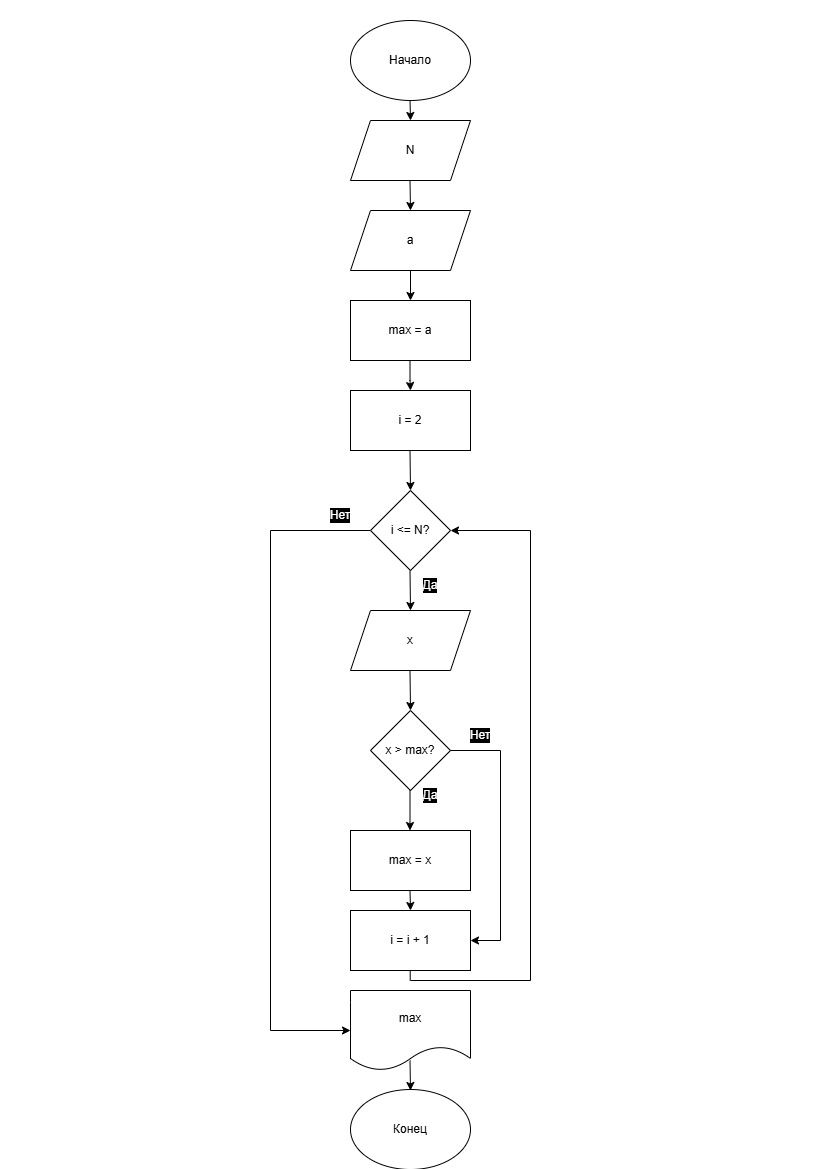

The diagram above was exported from draw.io. Its source (the exported page's mxGraphModel, read from the mxfile embedded in the PNG):
<mxGraphModel dx="1873" dy="1164" grid="1" gridSize="10" guides="1" tooltips="1" connect="1" arrows="1" fold="1" page="1" pageScale="1" pageWidth="827" pageHeight="1169" math="0" shadow="0">
  <root>
    <mxCell id="0" />
    <mxCell id="1" parent="0" />
    <mxCell id="bxKtVPLp_nqCJLibKWi4-1" parent="1" style="ellipse;whiteSpace=wrap;html=1;" value="Начало" vertex="1">
      <mxGeometry height="80" width="120" x="350" y="20" as="geometry" />
    </mxCell>
    <mxCell id="bxKtVPLp_nqCJLibKWi4-2" parent="1" style="shape=parallelogram;perimeter=parallelogramPerimeter;whiteSpace=wrap;html=1;fixedSize=1;" value="N" vertex="1">
      <mxGeometry height="60" width="120" x="350" y="120" as="geometry" />
    </mxCell>
    <mxCell id="bxKtVPLp_nqCJLibKWi4-3" parent="1" style="shape=parallelogram;perimeter=parallelogramPerimeter;whiteSpace=wrap;html=1;fixedSize=1;" value="a" vertex="1">
      <mxGeometry height="60" width="120" x="350" y="210" as="geometry" />
    </mxCell>
    <mxCell id="bxKtVPLp_nqCJLibKWi4-4" parent="1" style="rounded=0;whiteSpace=wrap;html=1;" value="max = a" vertex="1">
      <mxGeometry height="60" width="120" x="350" y="300" as="geometry" />
    </mxCell>
    <mxCell id="bxKtVPLp_nqCJLibKWi4-5" parent="1" style="rounded=0;whiteSpace=wrap;html=1;" value="i = 2" vertex="1">
      <mxGeometry height="60" width="120" x="350" y="390" as="geometry" />
    </mxCell>
    <mxCell id="bxKtVPLp_nqCJLibKWi4-6" edge="1" parent="1" style="endArrow=classic;html=1;rounded=0;" value="">
      <mxGeometry height="50" relative="1" width="50" as="geometry">
        <mxPoint x="409.54" y="100" as="sourcePoint" />
        <mxPoint x="410" y="120" as="targetPoint" />
      </mxGeometry>
    </mxCell>
    <mxCell id="bxKtVPLp_nqCJLibKWi4-8" edge="1" parent="1" style="endArrow=classic;html=1;rounded=0;" value="">
      <mxGeometry height="50" relative="1" width="50" as="geometry">
        <Array as="points">
          <mxPoint x="409.5" y="180" />
        </Array>
        <mxPoint x="409.5" y="180" as="sourcePoint" />
        <mxPoint x="410" y="210" as="targetPoint" />
      </mxGeometry>
    </mxCell>
    <mxCell id="bxKtVPLp_nqCJLibKWi4-9" edge="1" parent="1" style="endArrow=classic;html=1;rounded=0;" value="">
      <mxGeometry height="50" relative="1" width="50" as="geometry">
        <mxPoint x="410" y="270" as="sourcePoint" />
        <mxPoint x="410" y="300" as="targetPoint" />
      </mxGeometry>
    </mxCell>
    <mxCell id="bxKtVPLp_nqCJLibKWi4-10" edge="1" parent="1" style="endArrow=classic;html=1;rounded=0;" value="">
      <mxGeometry height="50" relative="1" width="50" as="geometry">
        <Array as="points">
          <mxPoint x="409.5" y="380" />
        </Array>
        <mxPoint x="409.5" y="360" as="sourcePoint" />
        <mxPoint x="410" y="390" as="targetPoint" />
      </mxGeometry>
    </mxCell>
    <mxCell id="bxKtVPLp_nqCJLibKWi4-11" edge="1" parent="1" style="endArrow=classic;html=1;rounded=0;" value="">
      <mxGeometry height="50" relative="1" width="50" as="geometry">
        <mxPoint x="409.5" y="450" as="sourcePoint" />
        <mxPoint x="410" y="490" as="targetPoint" />
      </mxGeometry>
    </mxCell>
    <mxCell id="bxKtVPLp_nqCJLibKWi4-12" parent="1" style="rhombus;whiteSpace=wrap;html=1;" value="i &amp;lt;= N?" vertex="1">
      <mxGeometry height="80" width="80" x="370" y="490" as="geometry" />
    </mxCell>
    <mxCell id="bxKtVPLp_nqCJLibKWi4-13" edge="1" parent="1" style="endArrow=classic;html=1;rounded=0;" value="">
      <mxGeometry height="50" relative="1" width="50" as="geometry">
        <mxPoint x="409.5" y="570" as="sourcePoint" />
        <mxPoint x="410" y="610" as="targetPoint" />
      </mxGeometry>
    </mxCell>
    <mxCell id="bxKtVPLp_nqCJLibKWi4-14" parent="1" style="shape=parallelogram;perimeter=parallelogramPerimeter;whiteSpace=wrap;html=1;fixedSize=1;" value="x" vertex="1">
      <mxGeometry height="60" width="120" x="350" y="610" as="geometry" />
    </mxCell>
    <mxCell id="bxKtVPLp_nqCJLibKWi4-15" edge="1" parent="1" style="endArrow=classic;html=1;rounded=0;" value="">
      <mxGeometry height="50" relative="1" width="50" as="geometry">
        <mxPoint x="409.5" y="670" as="sourcePoint" />
        <mxPoint x="410" y="710" as="targetPoint" />
      </mxGeometry>
    </mxCell>
    <mxCell id="bxKtVPLp_nqCJLibKWi4-16" parent="1" style="rhombus;whiteSpace=wrap;html=1;" value="x &amp;gt; max?" vertex="1">
      <mxGeometry height="80" width="80" x="370" y="710" as="geometry" />
    </mxCell>
    <mxCell id="bxKtVPLp_nqCJLibKWi4-18" parent="1" style="text;html=1;whiteSpace=wrap;strokeColor=none;fillColor=none;align=center;verticalAlign=middle;rounded=0;fontColor=#FFFFFF;labelBackgroundColor=#000000;" value="Да" vertex="1">
      <mxGeometry height="30" width="60" x="400" y="570" as="geometry" />
    </mxCell>
    <mxCell id="bxKtVPLp_nqCJLibKWi4-19" edge="1" parent="1" style="endArrow=classic;html=1;rounded=0;" value="">
      <mxGeometry height="50" relative="1" width="50" as="geometry">
        <mxPoint x="409.5" y="790" as="sourcePoint" />
        <mxPoint x="409.5" y="830" as="targetPoint" />
      </mxGeometry>
    </mxCell>
    <mxCell id="bxKtVPLp_nqCJLibKWi4-20" parent="1" style="text;html=1;whiteSpace=wrap;strokeColor=none;fillColor=none;align=center;verticalAlign=middle;rounded=0;fontColor=#FFFFFF;labelBackgroundColor=#000000;" value="Да" vertex="1">
      <mxGeometry height="30" width="60" x="400" y="780" as="geometry" />
    </mxCell>
    <mxCell id="bxKtVPLp_nqCJLibKWi4-21" parent="1" style="rounded=0;whiteSpace=wrap;html=1;" value="max = x" vertex="1">
      <mxGeometry height="60" width="120" x="350" y="830" as="geometry" />
    </mxCell>
    <mxCell id="bxKtVPLp_nqCJLibKWi4-22" edge="1" parent="1" style="endArrow=classic;html=1;rounded=0;" value="">
      <mxGeometry height="50" relative="1" width="50" as="geometry">
        <mxPoint x="409.5" y="890" as="sourcePoint" />
        <mxPoint x="410" y="910" as="targetPoint" />
      </mxGeometry>
    </mxCell>
    <mxCell id="bxKtVPLp_nqCJLibKWi4-23" parent="1" style="rounded=0;whiteSpace=wrap;html=1;" value="i = i + 1" vertex="1">
      <mxGeometry height="60" width="120" x="350" y="910" as="geometry" />
    </mxCell>
    <mxCell id="bxKtVPLp_nqCJLibKWi4-24" edge="1" parent="1" style="endArrow=none;html=1;rounded=0;entryX=0;entryY=0.5;entryDx=0;entryDy=0;" target="bxKtVPLp_nqCJLibKWi4-12" value="">
      <mxGeometry height="50" relative="1" width="50" as="geometry">
        <mxPoint x="270" y="530" as="sourcePoint" />
        <mxPoint x="300" y="550" as="targetPoint" />
      </mxGeometry>
    </mxCell>
    <mxCell id="bxKtVPLp_nqCJLibKWi4-25" edge="1" parent="1" style="endArrow=none;html=1;rounded=0;" value="">
      <mxGeometry height="50" relative="1" width="50" as="geometry">
        <mxPoint x="270" y="1030" as="sourcePoint" />
        <mxPoint x="270" y="530" as="targetPoint" />
      </mxGeometry>
    </mxCell>
    <mxCell id="bxKtVPLp_nqCJLibKWi4-26" edge="1" parent="1" style="endArrow=classic;html=1;rounded=0;entryX=0;entryY=0.5;entryDx=0;entryDy=0;" target="bxKtVPLp_nqCJLibKWi4-27" value="">
      <mxGeometry height="50" relative="1" width="50" as="geometry">
        <mxPoint x="270" y="1030" as="sourcePoint" />
        <mxPoint x="350" y="1060" as="targetPoint" />
      </mxGeometry>
    </mxCell>
    <mxCell id="bxKtVPLp_nqCJLibKWi4-27" parent="1" style="shape=document;whiteSpace=wrap;html=1;boundedLbl=1;" value="max" vertex="1">
      <mxGeometry height="80" width="120" x="350" y="990" as="geometry" />
    </mxCell>
    <mxCell id="bxKtVPLp_nqCJLibKWi4-28" edge="1" parent="1" style="endArrow=classic;html=1;rounded=0;" value="">
      <mxGeometry height="50" relative="1" width="50" as="geometry">
        <mxPoint x="409.5" y="1060" as="sourcePoint" />
        <mxPoint x="410" y="1090" as="targetPoint" />
      </mxGeometry>
    </mxCell>
    <mxCell id="bxKtVPLp_nqCJLibKWi4-29" parent="1" style="ellipse;whiteSpace=wrap;html=1;" value="Конец" vertex="1">
      <mxGeometry height="80" width="120" x="350" y="1089" as="geometry" />
    </mxCell>
    <mxCell id="bxKtVPLp_nqCJLibKWi4-30" parent="1" style="text;html=1;whiteSpace=wrap;strokeColor=none;fillColor=none;align=center;verticalAlign=middle;rounded=0;fontColor=#FFFFFF;labelBackgroundColor=#000000;" value="Нет" vertex="1">
      <mxGeometry height="30" width="60" x="310" y="500" as="geometry" />
    </mxCell>
    <mxCell id="bxKtVPLp_nqCJLibKWi4-31" edge="1" parent="1" style="endArrow=none;html=1;rounded=0;" value="">
      <mxGeometry height="50" relative="1" width="50" as="geometry">
        <mxPoint x="450" y="750" as="sourcePoint" />
        <mxPoint x="500" y="750" as="targetPoint" />
      </mxGeometry>
    </mxCell>
    <mxCell id="bxKtVPLp_nqCJLibKWi4-32" edge="1" parent="1" style="endArrow=none;html=1;rounded=0;" value="">
      <mxGeometry height="50" relative="1" width="50" as="geometry">
        <mxPoint x="500" y="940" as="sourcePoint" />
        <mxPoint x="500" y="750" as="targetPoint" />
      </mxGeometry>
    </mxCell>
    <mxCell id="bxKtVPLp_nqCJLibKWi4-33" edge="1" parent="1" style="endArrow=classic;html=1;rounded=0;entryX=1;entryY=0.5;entryDx=0;entryDy=0;" target="bxKtVPLp_nqCJLibKWi4-23" value="">
      <mxGeometry height="50" relative="1" width="50" as="geometry">
        <mxPoint x="500" y="940" as="sourcePoint" />
        <mxPoint x="440" y="810" as="targetPoint" />
      </mxGeometry>
    </mxCell>
    <mxCell id="bxKtVPLp_nqCJLibKWi4-34" parent="1" style="text;html=1;whiteSpace=wrap;strokeColor=none;fillColor=none;align=center;verticalAlign=middle;rounded=0;fontColor=#FFFFFF;labelBackgroundColor=#000000;" value="Нет" vertex="1">
      <mxGeometry height="30" width="60" x="450" y="720" as="geometry" />
    </mxCell>
    <mxCell id="bxKtVPLp_nqCJLibKWi4-35" edge="1" parent="1" style="endArrow=none;html=1;rounded=0;" value="">
      <mxGeometry height="50" relative="1" width="50" as="geometry">
        <mxPoint x="409.71" y="980" as="sourcePoint" />
        <mxPoint x="409.71" y="970" as="targetPoint" />
      </mxGeometry>
    </mxCell>
    <mxCell id="bxKtVPLp_nqCJLibKWi4-36" edge="1" parent="1" style="endArrow=none;html=1;rounded=0;" value="">
      <mxGeometry height="50" relative="1" width="50" as="geometry">
        <mxPoint x="410" y="980" as="sourcePoint" />
        <mxPoint x="530" y="980" as="targetPoint" />
      </mxGeometry>
    </mxCell>
    <mxCell id="bxKtVPLp_nqCJLibKWi4-37" edge="1" parent="1" style="endArrow=none;html=1;rounded=0;" value="">
      <mxGeometry height="50" relative="1" width="50" as="geometry">
        <mxPoint x="530" y="980" as="sourcePoint" />
        <mxPoint x="530" y="530" as="targetPoint" />
      </mxGeometry>
    </mxCell>
    <mxCell id="bxKtVPLp_nqCJLibKWi4-38" edge="1" parent="1" style="endArrow=classic;html=1;rounded=0;entryX=1;entryY=0.5;entryDx=0;entryDy=0;" target="bxKtVPLp_nqCJLibKWi4-12" value="">
      <mxGeometry height="50" relative="1" width="50" as="geometry">
        <mxPoint x="530" y="530" as="sourcePoint" />
        <mxPoint x="510" y="470" as="targetPoint" />
      </mxGeometry>
    </mxCell>
  </root>
</mxGraphModel>